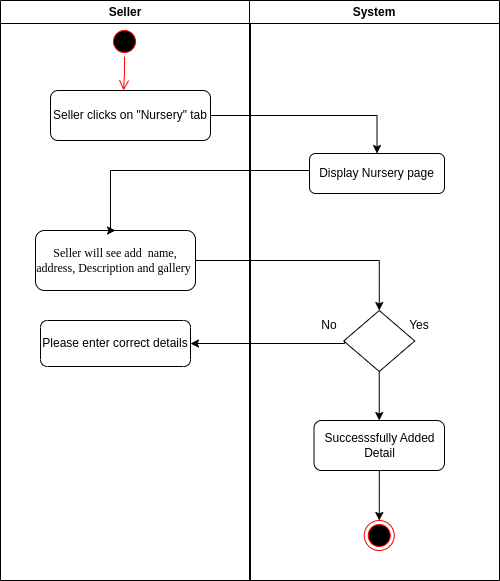

The diagram above was exported from draw.io. Its source (the exported page's mxGraphModel, read from the mxfile embedded in the PNG):
<mxGraphModel dx="880" dy="447" grid="1" gridSize="10" guides="1" tooltips="1" connect="1" arrows="1" fold="1" page="1" pageScale="1" pageWidth="850" pageHeight="1100" math="0" shadow="0">
  <root>
    <mxCell id="0" />
    <mxCell id="1" parent="0" />
    <mxCell id="zWRb7PBaX10o_pEJsEJu-1" value="Seller" style="swimlane;whiteSpace=wrap;html=1;" parent="1" vertex="1">
      <mxGeometry x="191" y="70" width="250" height="580" as="geometry" />
    </mxCell>
    <mxCell id="zWRb7PBaX10o_pEJsEJu-3" value="" style="ellipse;html=1;shape=startState;fillColor=#000000;strokeColor=#ff0000;" parent="zWRb7PBaX10o_pEJsEJu-1" vertex="1">
      <mxGeometry x="109" y="26" width="30" height="30" as="geometry" />
    </mxCell>
    <mxCell id="zWRb7PBaX10o_pEJsEJu-6" value="&lt;font style=&quot;font-size: 12px;&quot;&gt;Seller clicks on &quot;Nursery&quot; tab&lt;/font&gt;" style="rounded=1;whiteSpace=wrap;html=1;" parent="zWRb7PBaX10o_pEJsEJu-1" vertex="1">
      <mxGeometry x="50" y="90" width="160" height="50" as="geometry" />
    </mxCell>
    <mxCell id="zWRb7PBaX10o_pEJsEJu-10" value="&lt;font style=&quot;font-size: 12px;&quot;&gt;&lt;span style=&quot;font-family: &amp;quot;Times New Roman&amp;quot;; text-align: start; background-color: initial;&quot;&gt;Seller will see add&amp;nbsp; name, &lt;/span&gt;&lt;span style=&quot;font-family: &amp;quot;Times New Roman&amp;quot;; text-align: start; background-color: initial;&quot;&gt;address&lt;/span&gt;&lt;span style=&quot;font-family: &amp;quot;Times New Roman&amp;quot;; text-align: start; background-color: initial;&quot;&gt;, &lt;/span&gt;&lt;span style=&quot;font-family: &amp;quot;Times New Roman&amp;quot;; text-align: start; background-color: initial;&quot;&gt;Description &lt;/span&gt;&lt;span style=&quot;font-family: &amp;quot;Times New Roman&amp;quot;; text-align: start; background-color: initial;&quot;&gt;and gallery&amp;nbsp;&lt;/span&gt;&lt;/font&gt;" style="rounded=1;whiteSpace=wrap;html=1;" parent="zWRb7PBaX10o_pEJsEJu-1" vertex="1">
      <mxGeometry x="35" y="230" width="160" height="60" as="geometry" />
    </mxCell>
    <mxCell id="zWRb7PBaX10o_pEJsEJu-14" value="Please enter correct details" style="rounded=1;whiteSpace=wrap;html=1;" parent="zWRb7PBaX10o_pEJsEJu-1" vertex="1">
      <mxGeometry x="40" y="320" width="150" height="46" as="geometry" />
    </mxCell>
    <mxCell id="zWRb7PBaX10o_pEJsEJu-2" value="System" style="swimlane;whiteSpace=wrap;html=1;" parent="1" vertex="1">
      <mxGeometry x="440" y="70" width="250" height="580" as="geometry" />
    </mxCell>
    <mxCell id="zWRb7PBaX10o_pEJsEJu-8" value="&lt;font style=&quot;font-size: 12px;&quot;&gt;Display Nursery page&lt;/font&gt;" style="rounded=1;whiteSpace=wrap;html=1;" parent="zWRb7PBaX10o_pEJsEJu-2" vertex="1">
      <mxGeometry x="60" y="153" width="135" height="40" as="geometry" />
    </mxCell>
    <mxCell id="zWRb7PBaX10o_pEJsEJu-22" style="edgeStyle=orthogonalEdgeStyle;rounded=0;orthogonalLoop=1;jettySize=auto;html=1;entryX=0.5;entryY=0;entryDx=0;entryDy=0;" parent="zWRb7PBaX10o_pEJsEJu-2" source="zWRb7PBaX10o_pEJsEJu-12" target="zWRb7PBaX10o_pEJsEJu-21" edge="1">
      <mxGeometry relative="1" as="geometry" />
    </mxCell>
    <mxCell id="zWRb7PBaX10o_pEJsEJu-12" value="" style="rhombus;whiteSpace=wrap;html=1;" parent="zWRb7PBaX10o_pEJsEJu-2" vertex="1">
      <mxGeometry x="94.25" y="310" width="71" height="61" as="geometry" />
    </mxCell>
    <mxCell id="zWRb7PBaX10o_pEJsEJu-15" value="No" style="text;html=1;strokeColor=none;fillColor=none;align=center;verticalAlign=middle;whiteSpace=wrap;rounded=0;" parent="zWRb7PBaX10o_pEJsEJu-2" vertex="1">
      <mxGeometry x="50" y="310" width="60" height="30" as="geometry" />
    </mxCell>
    <mxCell id="zWRb7PBaX10o_pEJsEJu-16" value="Yes" style="text;html=1;strokeColor=none;fillColor=none;align=center;verticalAlign=middle;whiteSpace=wrap;rounded=0;" parent="zWRb7PBaX10o_pEJsEJu-2" vertex="1">
      <mxGeometry x="140" y="310" width="60" height="30" as="geometry" />
    </mxCell>
    <mxCell id="zWRb7PBaX10o_pEJsEJu-25" style="edgeStyle=orthogonalEdgeStyle;rounded=0;orthogonalLoop=1;jettySize=auto;html=1;entryX=0.5;entryY=0;entryDx=0;entryDy=0;" parent="zWRb7PBaX10o_pEJsEJu-2" source="zWRb7PBaX10o_pEJsEJu-21" target="zWRb7PBaX10o_pEJsEJu-24" edge="1">
      <mxGeometry relative="1" as="geometry" />
    </mxCell>
    <mxCell id="zWRb7PBaX10o_pEJsEJu-21" value="Successsfully Added Detail" style="rounded=1;whiteSpace=wrap;html=1;" parent="zWRb7PBaX10o_pEJsEJu-2" vertex="1">
      <mxGeometry x="64.5" y="420" width="130.5" height="50" as="geometry" />
    </mxCell>
    <mxCell id="zWRb7PBaX10o_pEJsEJu-24" value="" style="ellipse;html=1;shape=endState;fillColor=#000000;strokeColor=#ff0000;" parent="zWRb7PBaX10o_pEJsEJu-2" vertex="1">
      <mxGeometry x="114.75" y="520" width="30" height="30" as="geometry" />
    </mxCell>
    <mxCell id="zWRb7PBaX10o_pEJsEJu-4" value="" style="edgeStyle=orthogonalEdgeStyle;html=1;verticalAlign=bottom;endArrow=open;endSize=8;strokeColor=#ff0000;rounded=0;" parent="1" source="zWRb7PBaX10o_pEJsEJu-3" edge="1">
      <mxGeometry relative="1" as="geometry">
        <mxPoint x="314" y="160" as="targetPoint" />
      </mxGeometry>
    </mxCell>
    <mxCell id="zWRb7PBaX10o_pEJsEJu-23" style="edgeStyle=orthogonalEdgeStyle;rounded=0;orthogonalLoop=1;jettySize=auto;html=1;exitX=0.75;exitY=1;exitDx=0;exitDy=0;entryX=1;entryY=0.5;entryDx=0;entryDy=0;" parent="1" source="zWRb7PBaX10o_pEJsEJu-15" target="zWRb7PBaX10o_pEJsEJu-14" edge="1">
      <mxGeometry relative="1" as="geometry">
        <Array as="points">
          <mxPoint x="535" y="413" />
        </Array>
      </mxGeometry>
    </mxCell>
    <mxCell id="zWRb7PBaX10o_pEJsEJu-11" style="edgeStyle=orthogonalEdgeStyle;rounded=0;orthogonalLoop=1;jettySize=auto;html=1;entryX=0.5;entryY=0;entryDx=0;entryDy=0;" parent="1" source="zWRb7PBaX10o_pEJsEJu-10" target="zWRb7PBaX10o_pEJsEJu-12" edge="1">
      <mxGeometry relative="1" as="geometry">
        <mxPoint x="570" y="330" as="targetPoint" />
      </mxGeometry>
    </mxCell>
    <mxCell id="zWRb7PBaX10o_pEJsEJu-9" style="edgeStyle=orthogonalEdgeStyle;rounded=0;orthogonalLoop=1;jettySize=auto;html=1;entryX=0.5;entryY=0;entryDx=0;entryDy=0;" parent="1" source="zWRb7PBaX10o_pEJsEJu-8" target="zWRb7PBaX10o_pEJsEJu-10" edge="1">
      <mxGeometry relative="1" as="geometry">
        <mxPoint x="300" y="240" as="targetPoint" />
        <Array as="points">
          <mxPoint x="301" y="240" />
          <mxPoint x="301" y="300" />
        </Array>
      </mxGeometry>
    </mxCell>
    <mxCell id="zWRb7PBaX10o_pEJsEJu-7" style="edgeStyle=orthogonalEdgeStyle;rounded=0;orthogonalLoop=1;jettySize=auto;html=1;" parent="1" source="zWRb7PBaX10o_pEJsEJu-6" target="zWRb7PBaX10o_pEJsEJu-8" edge="1">
      <mxGeometry relative="1" as="geometry">
        <mxPoint x="520" y="175" as="targetPoint" />
      </mxGeometry>
    </mxCell>
  </root>
</mxGraphModel>